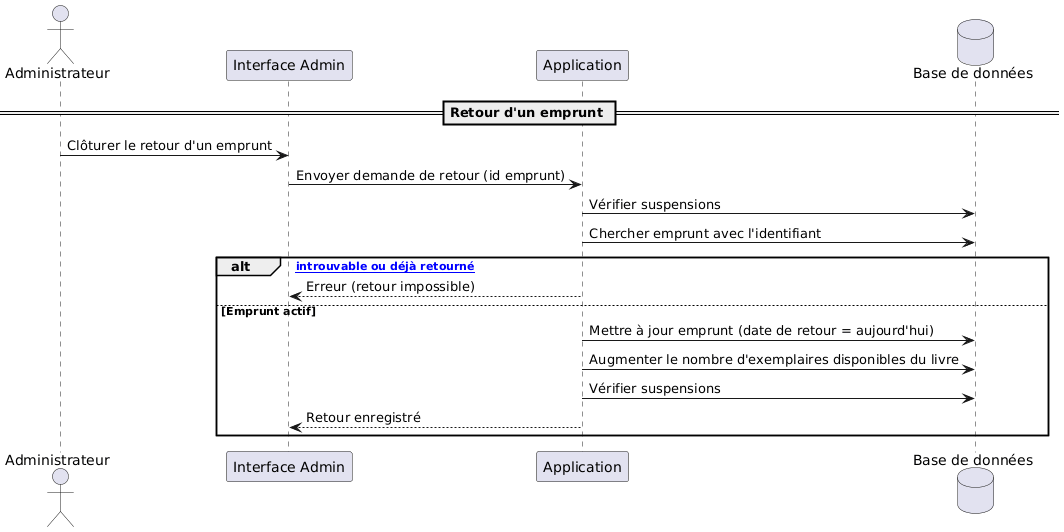

The diagram above was rendered by PlantUML. Its source (embedded in the PNG):
@startuml
actor "Administrateur" as A
participant "Interface Admin" as UI
participant "Application" as APP
database "Base de données" as BD

== Retour d'un emprunt ==
A -> UI : Clôturer le retour d'un emprunt
UI -> APP : Envoyer demande de retour (id emprunt)
APP -> BD : Vérifier suspensions
APP -> BD : Chercher emprunt avec l'identifiant

alt [Emprunt introuvable ou déjà retourné]
  APP --> UI : Erreur (retour impossible)
else Emprunt actif
  APP -> BD : Mettre à jour emprunt (date de retour = aujourd'hui)
  APP -> BD : Augmenter le nombre d'exemplaires disponibles du livre
  APP -> BD : Vérifier suspensions
  APP --> UI : Retour enregistré
end
@enduml